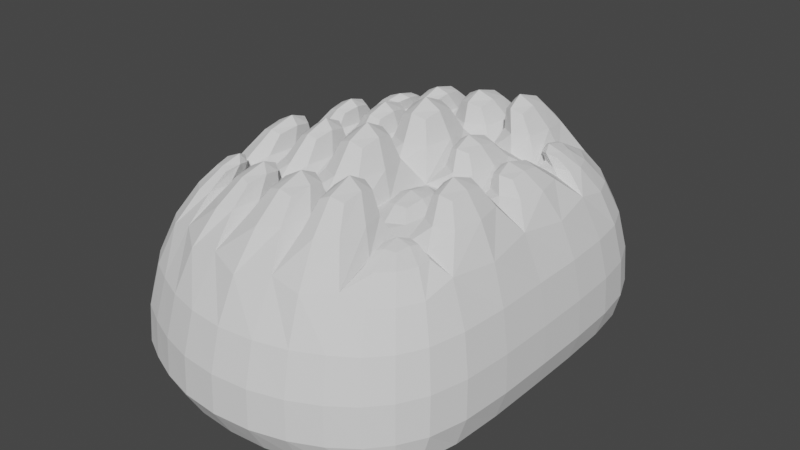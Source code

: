 # Source: parts_option_f3_turtle.blend  (saved by Blender 3.4.6; exported with 4.5.12 LTS)
import bpy
from mathutils import Matrix  # noqa: F401  (used for matrix-valued properties, if any)

bpy.ops.wm.read_factory_settings(use_empty=True)
scene = bpy.context.scene
scene.name = 'Scene'

# ---- collections
col_collection = bpy.data.collections.new('Collection'); scene.collection.children.link(col_collection)

# ---- world
world_world = bpy.data.worlds.new('World'); scene.world = world_world
world_world.use_nodes = True; world_world.node_tree.nodes.clear()
_N = world_world.node_tree.nodes; _L = world_world.node_tree.links
n0 = _N.new('ShaderNodeOutputWorld'); n0.name = 'World Output'; n0.location = (300, 300)
n1 = _N.new('ShaderNodeBackground'); n1.name = 'Background'; n1.location = (10, 300)
n1.inputs[0].default_value = (0.05088, 0.05088, 0.05088, 1.0)
_L.new(n1.outputs[0], n0.inputs[0])
n0.is_active_output = True
world_world.color = (0.05088, 0.05088, 0.05088)
world_world.use_sun_shadow = False
world_world.sun_shadow_jitter_overblur = 0.0

# ---- meshes
me_003 = bpy.data.meshes.new('立方体.003')
me_003.from_pydata([(-1.355, -1.351, -1.891), (-1.196, -1.192, 0.1087), (-1.323, 1.328, -1.891), (-1.168, 1.173, 0.1087), (1.292, -1.275, -1.891), (1.142, -1.125, 0.1087), (1.387, 1.277, -1.891), (1.225, 1.128, 0.1087), (-1.497, 0.001011, -1.891), (-1.322, 0.001713, 0.1087), (1.513, 0.001011, -1.891), (1.337, 0.001713, 0.1087), (0.3558, 1.745, -1.891), (0.3145, 1.542, 0.1087), (0.3558, -1.726, -1.891), (0.3145, -1.523, 0.1087), (0.3145, 0.001713, 0.1087), (0.3558, 0.001011, -1.891), (-1.322, 0.7368, 0.1087), (1.513, 0.8333, -1.891), (-1.497, 0.8333, -1.891), (1.337, 0.7368, 0.1087), (0.3558, 0.8333, -1.891), (0.3145, 0.7368, 0.1087), (0.8118, 1.433, 0.1087), (0.9188, -1.539, -1.891), (0.8118, 0.001713, 0.1087), (0.9188, 1.621, -1.891), (0.8118, -1.359, 0.1087), (0.9188, 0.001011, -1.891), (0.8118, 0.7368, 0.1087), (0.9188, 0.8333, -1.891), (-1.497, -0.8667, -1.891), (1.337, -0.7647, 0.1087), (-1.322, -0.7647, 0.1087), (1.513, -0.8667, -1.891), (0.3145, -0.7647, 0.1087), (0.3558, -0.8667, -1.891), (0.8118, -0.7647, 0.1087), (0.9188, -0.8667, -1.891), (-0.9178, 1.621, -1.891), (-0.8104, -1.359, 0.1087), (-0.9178, 0.001011, -1.891), (-0.8104, 1.433, 0.1087), (-0.9178, -1.539, -1.891), (-0.8104, 0.001713, 0.1087), (-0.9178, 0.8333, -1.891), (-0.8104, 0.7368, 0.1087), (-0.9178, -0.8667, -1.891), (-0.8104, -0.7647, 0.1087), (-1.355, -1.351, -0.8913), (-1.323, 1.328, -0.8913), (1.387, 1.277, -0.8913), (1.292, -1.275, -0.8913), (1.513, 0.001011, -0.8913), (-1.497, 0.001011, -0.8913), (0.3558, -1.726, -0.8913), (0.3558, 1.745, -0.8913), (1.513, 0.8333, -0.8913), (-1.497, 0.8333, -0.8913), (0.9188, -1.539, -0.8913), (0.9188, 1.621, -0.8913), (-1.497, -0.8667, -0.8913), (1.513, -0.8667, -0.8913), (-0.9178, 1.621, -0.8913), (-0.9178, -1.539, -0.8913), (-0.3247, 1.542, 0.1087), (-0.3678, -1.726, -1.891), (-0.3247, 0.001713, 0.1087), (-0.3247, 0.7368, 0.1087), (-0.3247, -0.7647, 0.1087), (-0.3678, 1.745, -1.891), (-0.3247, -1.523, 0.1087), (-0.3678, 0.001011, -1.891), (-0.3678, 0.8333, -1.891), (-0.3678, -0.8667, -1.891), (-0.3678, -1.726, -0.8913), (-0.3678, 1.745, -0.8913), (-0.9249, 0.6211, 0.6719), (-0.8457, 0.8467, 0.6719), (-0.6608, 0.9807, 0.6719), (-0.6608, 0.6211, 0.6719), (-0.5546, 1.005, 0.8586), (-0.5546, 0.6394, 0.8586), (-0.2992, 1.063, 0.8586), (-0.2992, 0.6394, 0.8586), (-0.1649, 1.06, 0.9619), (0.1573, 1.06, 0.9619), (0.1573, 0.6543, 0.9619), (-0.1649, 0.6543, 0.9619), (0.2847, 1.077, 1.072), (0.2847, 0.627, 1.072), (0.5626, 1.016, 1.072), (0.5626, 0.627, 1.072), (0.6584, 0.9917, 0.5886), (0.8855, 0.8246, 0.5886), (0.9467, 0.6097, 0.5886), (0.6584, 0.6097, 0.5886), (-0.9107, 0.1214, 0.8586), (-0.9107, 0.4344, 0.8586), (-0.693, 0.1214, 0.8586), (-0.693, 0.4344, 0.8586), (-0.5603, 0.4799, 0.9619), (-0.5603, 0.07593, 0.9619), (-0.2934, 0.07593, 0.9619), (-0.2934, 0.4799, 0.9619), (-0.186, 0.06838, 1.188), (0.1784, 0.06838, 1.188), (0.1784, 0.4874, 1.188), (-0.186, 0.4874, 1.188), (0.2905, 0.4746, 0.8586), (0.2905, 0.08116, 0.8586), (0.5567, 0.08116, 0.8586), (0.5567, 0.4746, 0.8586), (0.9514, 0.4783, 0.6719), (0.9514, 0.07753, 0.6719), (0.6651, 0.07753, 0.6719), (0.6651, 0.4783, 0.6719), (-0.9361, -0.4881, 0.9619), (-0.9361, -0.08562, 0.9619), (-0.6676, -0.08562, 0.9619), (-0.6676, -0.4881, 0.9619), (-0.5422, -0.105, 1.072), (-0.5422, -0.4688, 1.072), (-0.3116, -0.105, 1.072), (-0.3116, -0.4688, 1.072), (-0.1716, -0.08568, 1.188), (0.164, -0.08568, 1.188), (0.164, -0.4881, 1.188), (-0.1716, -0.4881, 1.188), (-0.6512, -0.9593, 0.7619), (-0.8698, -0.865, 0.7619), (-0.941, -0.6225, 0.7619), (-0.6512, -0.6225, 0.7619), (-0.2899, -1.067, 0.8586), (-0.5639, -0.974, 0.8586), (-0.5639, -0.6388, 0.8586), (-0.2899, -0.6388, 0.8586), (0.1594, -0.6667, 0.9619), (0.1594, -1.054, 0.9619), (-0.1671, -0.6667, 0.9619), (-0.1671, -1.054, 0.9619), (0.5747, -0.9851, 1.072), (0.2726, -1.085, 1.072), (0.2726, -0.6242, 1.072), (0.5747, -0.6242, 1.072), (0.9457, -0.6212, 0.4419), (0.8365, -0.8226, 0.4419), (0.652, -0.9535, 0.4419), (0.652, -0.6212, 0.4419), (0.2813, -0.06745, 0.5119), (0.566, -0.06745, 0.5119), (0.2813, -0.5063, 0.5119), (0.566, -0.5063, 0.5119), (0.6669, -0.08063, 0.8586), (0.9496, -0.08063, 0.8586), (0.9496, -0.4931, 0.8586), (0.6669, -0.4931, 0.8586)], [], [(59, 18, 3, 51), (61, 24, 7, 52), (63, 33, 5, 53), (65, 41, 1, 50), (39, 35, 4, 25), (41, 49, 133, 130), (47, 18, 99, 101), (31, 19, 10, 29), (58, 21, 11, 54), (62, 34, 9, 55), (74, 22, 17, 73), (26, 30, 113, 112), (36, 15, 143, 144), (75, 37, 14, 67), (60, 28, 15, 56), (77, 66, 13, 57), (23, 30, 93, 91), (71, 12, 22, 74), (52, 7, 21, 58), (27, 6, 19, 31), (18, 47, 81, 78), (55, 9, 18, 59), (12, 27, 31, 22), (21, 7, 95, 96), (53, 5, 28, 60), (28, 5, 147, 148), (30, 26, 116, 117), (22, 31, 29, 17), (37, 39, 25, 14), (57, 13, 24, 61), (17, 29, 39, 37), (26, 38, 157, 154), (73, 17, 37, 75), (16, 36, 152, 150), (50, 1, 34, 62), (34, 49, 121, 118), (29, 10, 35, 39), (54, 11, 33, 63), (49, 70, 125, 123), (8, 42, 48, 32), (47, 69, 85, 83), (2, 40, 46, 20), (51, 3, 43, 64), (32, 48, 44, 0), (20, 46, 42, 8), (45, 68, 104, 103), (49, 41, 135, 136), (76, 72, 41, 65), (67, 76, 65, 44), (2, 51, 64, 40), (10, 54, 63, 35), (0, 50, 62, 32), (12, 57, 61, 27), (4, 53, 60, 25), (8, 55, 59, 20), (6, 52, 58, 19), (71, 77, 57, 12), (25, 60, 56, 14), (32, 62, 55, 8), (19, 58, 54, 10), (44, 65, 50, 0), (35, 63, 53, 4), (27, 61, 52, 6), (20, 59, 51, 2), (40, 64, 77, 71), (14, 56, 76, 67), (56, 15, 72, 76), (15, 36, 138, 139), (69, 68, 106, 109), (23, 13, 87, 88), (16, 68, 126, 127), (42, 73, 75, 48), (40, 71, 74, 46), (64, 43, 66, 77), (48, 75, 67, 44), (46, 74, 73, 42), (80, 79, 78, 81), (3, 18, 78, 79), (43, 3, 79, 80), (47, 43, 80, 81), (84, 82, 83, 85), (69, 66, 84, 85), (43, 47, 83, 82), (66, 43, 82, 84), (87, 86, 89, 88), (66, 69, 89, 86), (69, 23, 88, 89), (13, 66, 86, 87), (92, 90, 91, 93), (13, 23, 91, 90), (24, 13, 90, 92), (30, 24, 92, 93), (95, 94, 97, 96), (24, 30, 97, 94), (7, 24, 94, 95), (30, 21, 96, 97), (101, 99, 98, 100), (9, 45, 100, 98), (45, 47, 101, 100), (18, 9, 98, 99), (105, 102, 103, 104), (47, 45, 103, 102), (68, 69, 105, 104), (69, 47, 102, 105), (108, 109, 106, 107), (68, 16, 107, 106), (23, 69, 109, 108), (16, 23, 108, 107), (113, 110, 111, 112), (30, 23, 110, 113), (16, 26, 112, 111), (23, 16, 111, 110), (114, 117, 116, 115), (11, 21, 114, 115), (26, 11, 115, 116), (21, 30, 117, 114), (120, 119, 118, 121), (45, 9, 119, 120), (9, 34, 118, 119), (49, 45, 120, 121), (124, 122, 123, 125), (45, 49, 123, 122), (68, 45, 122, 124), (70, 68, 124, 125), (127, 126, 129, 128), (36, 16, 127, 128), (70, 36, 128, 129), (68, 70, 129, 126), (133, 132, 131, 130), (1, 41, 130, 131), (34, 1, 131, 132), (49, 34, 132, 133), (137, 136, 135, 134), (41, 72, 134, 135), (70, 49, 136, 137), (72, 70, 137, 134), (138, 140, 141, 139), (72, 15, 139, 141), (70, 72, 141, 140), (36, 70, 140, 138), (145, 144, 143, 142), (28, 38, 145, 142), (38, 36, 144, 145), (15, 28, 142, 143), (146, 149, 148, 147), (38, 28, 148, 149), (33, 38, 149, 146), (5, 33, 146, 147), (151, 150, 152, 153), (36, 38, 153, 152), (26, 16, 150, 151), (38, 26, 151, 153), (155, 154, 157, 156), (11, 26, 154, 155), (38, 33, 156, 157), (33, 11, 155, 156)])
_uv = me_003.uv_layers.new(name='UVマップ')
_uv.uv.foreach_set('vector', [0.5, 0.1875, 0.625, 0.1875, 0.625, 0.25, 0.5, 0.25, 0.5, 0.4375, 0.625, 0.4375, 0.625, 0.5, 0.5, 0.5, 0.5, 0.6875, 0.625, 0.6875, 0.625, 0.75, 0.5, 0.75, 0.5, 0.9375, 0.625, 0.9375, 0.625, 1.0, 0.5, 1.0, 0.3125, 0.6875, 0.375, 0.6875, 0.375, 0.75, 0.3125, 0.75, 0.8125, 0.75, 0.8125, 0.6875, 0.8125, 0.6875, 0.8125, 0.75, 0.8125, 0.5625, 0.875, 0.5625, 0.875, 0.5625, 0.8125, 0.5625, 0.3125, 0.5625, 0.375, 0.5625, 0.375, 0.625, 0.3125, 0.625, 0.5, 0.5625, 0.625, 0.5625, 0.625, 0.625, 0.5, 0.625, 0.5, 0.0625, 0.625, 0.0625, 0.625, 0.125, 0.5, 0.125, 0.2188, 0.5625, 0.25, 0.5625, 0.25, 0.625, 0.2188, 0.625, 0.6875, 0.625, 0.6875, 0.5625, 0.6875, 0.5625, 0.6875, 0.625, 0.75, 0.6875, 0.75, 0.75, 0.75, 0.75, 0.75, 0.6875, 0.2188, 0.6875, 0.25, 0.6875, 0.25, 0.75, 0.2188, 0.75, 0.5, 0.8125, 0.625, 0.8125, 0.625, 0.875, 0.5, 0.875, 0.5, 0.3438, 0.625, 0.3438, 0.625, 0.375, 0.5, 0.375, 0.75, 0.5625, 0.6875, 0.5625, 0.6875, 0.5625, 0.75, 0.5625, 0.2188, 0.5, 0.25, 0.5, 0.25, 0.5625, 0.2188, 0.5625, 0.5, 0.5, 0.625, 0.5, 0.625, 0.5625, 0.5, 0.5625, 0.3125, 0.5, 0.375, 0.5, 0.375, 0.5625, 0.3125, 0.5625, 0.875, 0.5625, 0.8125, 0.5625, 0.8125, 0.5625, 0.875, 0.5625, 0.5, 0.125, 0.625, 0.125, 0.625, 0.1875, 0.5, 0.1875, 0.25, 0.5, 0.3125, 0.5, 0.3125, 0.5625, 0.25, 0.5625, 0.625, 0.5625, 0.625, 0.5, 0.625, 0.5, 0.625, 0.5625, 0.5, 0.75, 0.625, 0.75, 0.625, 0.8125, 0.5, 0.8125, 0.625, 0.8125, 0.625, 0.75, 0.625, 0.75, 0.625, 0.8125, 0.6875, 0.5625, 0.6875, 0.625, 0.6875, 0.625, 0.6875, 0.5625, 0.25, 0.5625, 0.3125, 0.5625, 0.3125, 0.625, 0.25, 0.625, 0.25, 0.6875, 0.3125, 0.6875, 0.3125, 0.75, 0.25, 0.75, 0.5, 0.375, 0.625, 0.375, 0.625, 0.4375, 0.5, 0.4375, 0.25, 0.625, 0.3125, 0.625, 0.3125, 0.6875, 0.25, 0.6875, 0.6875, 0.625, 0.6875, 0.6875, 0.6875, 0.6875, 0.6875, 0.625, 0.2188, 0.625, 0.25, 0.625, 0.25, 0.6875, 0.2188, 0.6875, 0.75, 0.625, 0.75, 0.6875, 0.75, 0.6875, 0.75, 0.625, 0.5, 0.0, 0.625, 0.0, 0.625, 0.0625, 0.5, 0.0625, 0.875, 0.6875, 0.8125, 0.6875, 0.8125, 0.6875, 0.875, 0.6875, 0.3125, 0.625, 0.375, 0.625, 0.375, 0.6875, 0.3125, 0.6875, 0.5, 0.625, 0.625, 0.625, 0.625, 0.6875, 0.5, 0.6875, 0.8125, 0.6875, 0.7812, 0.6875, 0.7812, 0.6875, 0.8125, 0.6875, 0.125, 0.625, 0.1875, 0.625, 0.1875, 0.6875, 0.125, 0.6875, 0.8125, 0.5625, 0.7812, 0.5625, 0.7812, 0.5625, 0.8125, 0.5625, 0.125, 0.5, 0.1875, 0.5, 0.1875, 0.5625, 0.125, 0.5625, 0.5, 0.25, 0.625, 0.25, 0.625, 0.3125, 0.5, 0.3125, 0.125, 0.6875, 0.1875, 0.6875, 0.1875, 0.75, 0.125, 0.75, 0.125, 0.5625, 0.1875, 0.5625, 0.1875, 0.625, 0.125, 0.625, 0.8125, 0.625, 0.7812, 0.625, 0.7812, 0.625, 0.8125, 0.625, 0.8125, 0.6875, 0.8125, 0.75, 0.8125, 0.75, 0.8125, 0.6875, 0.5, 0.9062, 0.625, 0.9062, 0.625, 0.9375, 0.5, 0.9375, 0.375, 0.9062, 0.5, 0.9062, 0.5, 0.9375, 0.375, 0.9375, 0.375, 0.25, 0.5, 0.25, 0.5, 0.3125, 0.375, 0.3125, 0.375, 0.625, 0.5, 0.625, 0.5, 0.6875, 0.375, 0.6875, 0.375, 0.0, 0.5, 0.0, 0.5, 0.0625, 0.375, 0.0625, 0.375, 0.375, 0.5, 0.375, 0.5, 0.4375, 0.375, 0.4375, 0.375, 0.75, 0.5, 0.75, 0.5, 0.8125, 0.375, 0.8125, 0.375, 0.125, 0.5, 0.125, 0.5, 0.1875, 0.375, 0.1875, 0.375, 0.5, 0.5, 0.5, 0.5, 0.5625, 0.375, 0.5625, 0.375, 0.3438, 0.5, 0.3438, 0.5, 0.375, 0.375, 0.375, 0.375, 0.8125, 0.5, 0.8125, 0.5, 0.875, 0.375, 0.875, 0.375, 0.0625, 0.5, 0.0625, 0.5, 0.125, 0.375, 0.125, 0.375, 0.5625, 0.5, 0.5625, 0.5, 0.625, 0.375, 0.625, 0.375, 0.9375, 0.5, 0.9375, 0.5, 1.0, 0.375, 1.0, 0.375, 0.6875, 0.5, 0.6875, 0.5, 0.75, 0.375, 0.75, 0.375, 0.4375, 0.5, 0.4375, 0.5, 0.5, 0.375, 0.5, 0.375, 0.1875, 0.5, 0.1875, 0.5, 0.25, 0.375, 0.25, 0.375, 0.3125, 0.5, 0.3125, 0.5, 0.3438, 0.375, 0.3438, 0.375, 0.875, 0.5, 0.875, 0.5, 0.9062, 0.375, 0.9062, 0.5, 0.875, 0.625, 0.875, 0.625, 0.9062, 0.5, 0.9062, 0.75, 0.75, 0.75, 0.6875, 0.75, 0.6875, 0.75, 0.75, 0.7812, 0.5625, 0.7812, 0.625, 0.7812, 0.625, 0.7812, 0.5625, 0.75, 0.5625, 0.75, 0.5, 0.75, 0.5, 0.75, 0.5625, 0.75, 0.625, 0.7812, 0.625, 0.7812, 0.625, 0.75, 0.625, 0.1875, 0.625, 0.2188, 0.625, 0.2188, 0.6875, 0.1875, 0.6875, 0.1875, 0.5, 0.2188, 0.5, 0.2188, 0.5625, 0.1875, 0.5625, 0.5, 0.3125, 0.625, 0.3125, 0.625, 0.3438, 0.5, 0.3438, 0.1875, 0.6875, 0.2188, 0.6875, 0.2188, 0.75, 0.1875, 0.75, 0.1875, 0.5625, 0.2188, 0.5625, 0.2188, 0.625, 0.1875, 0.625, 0.8125, 0.5, 0.875, 0.5, 0.875, 0.5625, 0.8125, 0.5625, 0.625, 0.25, 0.625, 0.1875, 0.625, 0.1875, 0.625, 0.25, 0.625, 0.3125, 0.625, 0.25, 0.625, 0.25, 0.625, 0.3125, 0.8125, 0.5625, 0.8125, 0.5, 0.8125, 0.5, 0.8125, 0.5625, 0.7812, 0.5, 0.8125, 0.5, 0.8125, 0.5625, 0.7812, 0.5625, 0.7812, 0.5625, 0.7812, 0.5, 0.7812, 0.5, 0.7812, 0.5625, 0.8125, 0.5, 0.8125, 0.5625, 0.8125, 0.5625, 0.8125, 0.5, 0.625, 0.3438, 0.625, 0.3125, 0.625, 0.3125, 0.625, 0.3438, 0.75, 0.5, 0.7812, 0.5, 0.7812, 0.5625, 0.75, 0.5625, 0.7812, 0.5, 0.7812, 0.5625, 0.7812, 0.5625, 0.7812, 0.5, 0.7812, 0.5625, 0.75, 0.5625, 0.75, 0.5625, 0.7812, 0.5625, 0.625, 0.375, 0.625, 0.3438, 0.625, 0.3438, 0.625, 0.375, 0.6875, 0.5, 0.75, 0.5, 0.75, 0.5625, 0.6875, 0.5625, 0.75, 0.5, 0.75, 0.5625, 0.75, 0.5625, 0.75, 0.5, 0.625, 0.4375, 0.625, 0.375, 0.625, 0.375, 0.625, 0.4375, 0.6875, 0.5625, 0.6875, 0.5, 0.6875, 0.5, 0.6875, 0.5625, 0.625, 0.5, 0.6875, 0.5, 0.6875, 0.5625, 0.625, 0.5625, 0.6875, 0.5, 0.6875, 0.5625, 0.6875, 0.5625, 0.6875, 0.5, 0.625, 0.5, 0.625, 0.4375, 0.625, 0.4375, 0.625, 0.5, 0.6875, 0.5625, 0.625, 0.5625, 0.625, 0.5625, 0.6875, 0.5625, 0.8125, 0.5625, 0.875, 0.5625, 0.875, 0.625, 0.8125, 0.625, 0.875, 0.625, 0.8125, 0.625, 0.8125, 0.625, 0.875, 0.625, 0.8125, 0.625, 0.8125, 0.5625, 0.8125, 0.5625, 0.8125, 0.625, 0.625, 0.1875, 0.625, 0.125, 0.625, 0.125, 0.625, 0.1875, 0.7812, 0.5625, 0.8125, 0.5625, 0.8125, 0.625, 0.7812, 0.625, 0.8125, 0.5625, 0.8125, 0.625, 0.8125, 0.625, 0.8125, 0.5625, 0.7812, 0.625, 0.7812, 0.5625, 0.7812, 0.5625, 0.7812, 0.625, 0.7812, 0.5625, 0.8125, 0.5625, 0.8125, 0.5625, 0.7812, 0.5625, 0.75, 0.5625, 0.7812, 0.5625, 0.7812, 0.625, 0.75, 0.625, 0.7812, 0.625, 0.75, 0.625, 0.75, 0.625, 0.7812, 0.625, 0.75, 0.5625, 0.7812, 0.5625, 0.7812, 0.5625, 0.75, 0.5625, 0.75, 0.625, 0.75, 0.5625, 0.75, 0.5625, 0.75, 0.625, 0.6875, 0.5625, 0.75, 0.5625, 0.75, 0.625, 0.6875, 0.625, 0.6875, 0.5625, 0.75, 0.5625, 0.75, 0.5625, 0.6875, 0.5625, 0.75, 0.625, 0.6875, 0.625, 0.6875, 0.625, 0.75, 0.625, 0.75, 0.5625, 0.75, 0.625, 0.75, 0.625, 0.75, 0.5625, 0.625, 0.5625, 0.6875, 0.5625, 0.6875, 0.625, 0.625, 0.625, 0.625, 0.625, 0.625, 0.5625, 0.625, 0.5625, 0.625, 0.625, 0.6875, 0.625, 0.625, 0.625, 0.625, 0.625, 0.6875, 0.625, 0.625, 0.5625, 0.6875, 0.5625, 0.6875, 0.5625, 0.625, 0.5625, 0.8125, 0.625, 0.875, 0.625, 0.875, 0.6875, 0.8125, 0.6875, 0.8125, 0.625, 0.875, 0.625, 0.875, 0.625, 0.8125, 0.625, 0.625, 0.125, 0.625, 0.0625, 0.625, 0.0625, 0.625, 0.125, 0.8125, 0.6875, 0.8125, 0.625, 0.8125, 0.625, 0.8125, 0.6875, 0.7812, 0.625, 0.8125, 0.625, 0.8125, 0.6875, 0.7812, 0.6875, 0.8125, 0.625, 0.8125, 0.6875, 0.8125, 0.6875, 0.8125, 0.625, 0.7812, 0.625, 0.8125, 0.625, 0.8125, 0.625, 0.7812, 0.625, 0.7812, 0.6875, 0.7812, 0.625, 0.7812, 0.625, 0.7812, 0.6875, 0.75, 0.625, 0.7812, 0.625, 0.7812, 0.6875, 0.75, 0.6875, 0.75, 0.6875, 0.75, 0.625, 0.75, 0.625, 0.75, 0.6875, 0.7812, 0.6875, 0.75, 0.6875, 0.75, 0.6875, 0.7812, 0.6875, 0.7812, 0.625, 0.7812, 0.6875, 0.7812, 0.6875, 0.7812, 0.625, 0.8125, 0.6875, 0.875, 0.6875, 0.875, 0.75, 0.8125, 0.75, 0.625, 1.0, 0.625, 0.9375, 0.625, 0.9375, 0.625, 1.0, 0.625, 0.0625, 0.625, 0.0, 0.625, 0.0, 0.625, 0.0625, 0.8125, 0.6875, 0.875, 0.6875, 0.875, 0.6875, 0.8125, 0.6875, 0.7812, 0.6875, 0.8125, 0.6875, 0.8125, 0.75, 0.7812, 0.75, 0.625, 0.9375, 0.625, 0.9062, 0.625, 0.9062, 0.625, 0.9375, 0.7812, 0.6875, 0.8125, 0.6875, 0.8125, 0.6875, 0.7812, 0.6875, 0.7812, 0.75, 0.7812, 0.6875, 0.7812, 0.6875, 0.7812, 0.75, 0.75, 0.6875, 0.7812, 0.6875, 0.7812, 0.75, 0.75, 0.75, 0.625, 0.9062, 0.625, 0.875, 0.625, 0.875, 0.625, 0.9062, 0.7812, 0.6875, 0.7812, 0.75, 0.7812, 0.75, 0.7812, 0.6875, 0.75, 0.6875, 0.7812, 0.6875, 0.7812, 0.6875, 0.75, 0.6875, 0.6875, 0.6875, 0.75, 0.6875, 0.75, 0.75, 0.6875, 0.75, 0.6875, 0.75, 0.6875, 0.6875, 0.6875, 0.6875, 0.6875, 0.75, 0.6875, 0.6875, 0.75, 0.6875, 0.75, 0.6875, 0.6875, 0.6875, 0.625, 0.875, 0.625, 0.8125, 0.625, 0.8125, 0.625, 0.875, 0.625, 0.6875, 0.6875, 0.6875, 0.6875, 0.75, 0.625, 0.75, 0.6875, 0.6875, 0.6875, 0.75, 0.6875, 0.75, 0.6875, 0.6875, 0.625, 0.6875, 0.6875, 0.6875, 0.6875, 0.6875, 0.625, 0.6875, 0.625, 0.75, 0.625, 0.6875, 0.625, 0.6875, 0.625, 0.75, 0.6875, 0.625, 0.75, 0.625, 0.75, 0.6875, 0.6875, 0.6875, 0.75, 0.6875, 0.6875, 0.6875, 0.6875, 0.6875, 0.75, 0.6875, 0.6875, 0.625, 0.75, 0.625, 0.75, 0.625, 0.6875, 0.625, 0.6875, 0.6875, 0.6875, 0.625, 0.6875, 0.625, 0.6875, 0.6875, 0.625, 0.625, 0.6875, 0.625, 0.6875, 0.6875, 0.625, 0.6875, 0.625, 0.625, 0.6875, 0.625, 0.6875, 0.625, 0.625, 0.625, 0.6875, 0.6875, 0.625, 0.6875, 0.625, 0.6875, 0.6875, 0.6875, 0.625, 0.6875, 0.625, 0.625, 0.625, 0.625, 0.625, 0.6875])
me_003.update()

# ---- objects
ob_021 = bpy.data.objects.new('立方体.021', me_003)

# ---- transforms, parenting, visibility, modifiers, constraints
ob_021.location = (0.0, 2.384e-07, 0.0)
ob_021.scale = (11.11, 13.75, 7.871)
_m = ob_021.modifiers.new('細分化', 'SUBSURF')
_m.levels = 3
_m.render_levels = 1

# ---- collection membership
col_collection.objects.link(ob_021)

# ---- scene / render settings (as saved in the file)
scene.frame_start = 1; scene.frame_end = 250; scene.frame_set(1)
scene.render.engine = 'CYCLES'
scene.cycles.sampling_pattern = 'TABULATED_SOBOL'
scene.cycles.use_light_tree = False
scene.view_settings.view_transform = 'Filmic'
bpy.context.view_layer.update()

# ---- added for rendering (the .blend has no active camera and no usable light): camera, sun
cam_auto = bpy.data.cameras.new('AutoCamera')
cam_auto.lens = 50.0
cam_auto.sensor_width = 36.0
cam_auto.clip_end = 1024.96
ob_auto_camera = bpy.data.objects.new('AutoCamera', cam_auto)
scene.collection.objects.link(ob_auto_camera)
ob_auto_camera.location = (58.4962, -69.9472, 43.9561)
ob_auto_camera.rotation_euler = (1.09748, -7.21219e-08, 0.694738)
scene.camera = ob_auto_camera
light_auto_sun = bpy.data.lights.new('AutoSun', 'SUN')
light_auto_sun.energy = 3.0
light_auto_sun.angle = 0.0523599
ob_auto_sun = bpy.data.objects.new('AutoSun', light_auto_sun)
scene.collection.objects.link(ob_auto_sun)
ob_auto_sun.rotation_euler = (0.872665, 0.174533, 0.523599)
bpy.context.view_layer.update()
